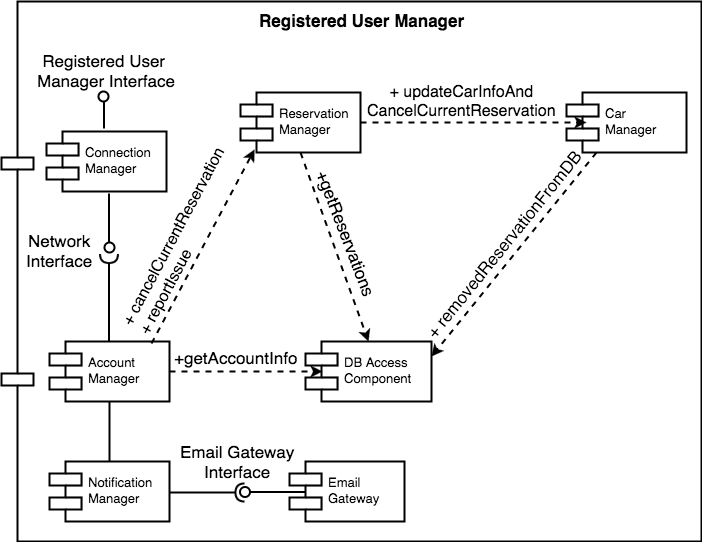

The diagram above was exported from draw.io. Its source (the exported page's mxGraphModel, read from the mxfile embedded in the PNG):
<mxGraphModel dx="790" dy="477" grid="1" gridSize="10" guides="1" tooltips="1" connect="1" arrows="1" fold="1" page="1" pageScale="1" pageWidth="4000" pageHeight="4000" math="0" shadow="0">
  <root>
    <mxCell id="0" />
    <mxCell id="1" parent="0" />
    <mxCell id="4c9097f107bfd756-1" value="" style="shape=component;align=left;spacingLeft=36;rounded=1;shadow=0;glass=0;comic=0;labelBackgroundColor=none;strokeColor=#000000;strokeWidth=2;fillColor=#FFFFFF;gradientColor=none;fontSize=13;" vertex="1" parent="1">
      <mxGeometry x="100" y="50" width="700" height="540" as="geometry" />
    </mxCell>
    <mxCell id="1fc9902ec26883a9-1" value="Connection&#10;Manager" style="shape=component;align=left;spacingLeft=36;rounded=1;shadow=0;glass=0;comic=0;labelBackgroundColor=none;strokeColor=#000000;strokeWidth=2;fillColor=#FFFFFF;gradientColor=none;fontSize=13;" vertex="1" parent="1">
      <mxGeometry x="145" y="180" width="120" height="60" as="geometry" />
    </mxCell>
    <mxCell id="1fc9902ec26883a9-2" value="" style="shape=lollipop;direction=east;html=1;rounded=1;shadow=0;glass=0;comic=0;labelBackgroundColor=none;strokeColor=#000000;strokeWidth=2;fillColor=#FFFFFF;gradientColor=none;fontSize=13;align=center;flipH=1;" vertex="1" parent="1">
      <mxGeometry x="190" y="140" width="25" height="37" as="geometry" />
    </mxCell>
    <mxCell id="1fc9902ec26883a9-3" value="Registered User&amp;nbsp;&lt;div&gt;Manager&amp;nbsp;Interface&lt;/div&gt;" style="text;html=1;resizable=0;points=[];autosize=1;align=center;verticalAlign=top;spacingTop=-4;fontSize=17;" vertex="1" parent="1">
      <mxGeometry x="130" y="97" width="150" height="40" as="geometry" />
    </mxCell>
    <mxCell id="1fc9902ec26883a9-4" value="" style="shape=requires;direction=south;html=1;rounded=1;shadow=0;glass=0;comic=0;labelBackgroundColor=none;strokeColor=#000000;strokeWidth=2;fillColor=#FFFFFF;gradientColor=none;fontSize=13;align=center;flipH=1;rotation=90;" vertex="1" parent="1">
      <mxGeometry x="146" y="349" width="123" height="20" as="geometry" />
    </mxCell>
    <mxCell id="1fc9902ec26883a9-5" value="" style="shape=lollipop;direction=north;html=1;rounded=1;shadow=0;glass=0;comic=0;labelBackgroundColor=none;strokeColor=#000000;strokeWidth=2;fillColor=#FFFFFF;gradientColor=none;fontSize=13;align=center;flipH=1;rotation=90;" vertex="1" parent="1">
      <mxGeometry x="178" y="259" width="59" height="25" as="geometry" />
    </mxCell>
    <mxCell id="139c6c189c4c9a6e-6" style="edgeStyle=orthogonalEdgeStyle;rounded=0;comic=0;html=1;exitX=0.5;exitY=1;entryX=0.5;entryY=0;labelBackgroundColor=#FF0000;startArrow=none;startFill=0;startSize=6;endArrow=none;endFill=0;endSize=6;jettySize=auto;orthogonalLoop=1;strokeColor=#000000;strokeWidth=2;fontSize=17;fontColor=#000000;" edge="1" parent="1" source="1fc9902ec26883a9-6" target="139c6c189c4c9a6e-4">
      <mxGeometry relative="1" as="geometry" />
    </mxCell>
    <mxCell id="1fc9902ec26883a9-6" value="Account&#10;Manager" style="shape=component;align=left;spacingLeft=36;rounded=1;shadow=0;glass=0;comic=0;labelBackgroundColor=none;strokeColor=#000000;strokeWidth=2;fillColor=#FFFFFF;gradientColor=none;fontSize=13;" vertex="1" parent="1">
      <mxGeometry x="148" y="390" width="120" height="60" as="geometry" />
    </mxCell>
    <mxCell id="1fc9902ec26883a9-7" value="Reservation&#10;Manager" style="shape=component;align=left;spacingLeft=36;rounded=1;shadow=0;glass=0;comic=0;labelBackgroundColor=none;strokeColor=#000000;strokeWidth=2;fillColor=#FFFFFF;gradientColor=none;fontSize=13;" vertex="1" parent="1">
      <mxGeometry x="339" y="141" width="120" height="60" as="geometry" />
    </mxCell>
    <mxCell id="1fc9902ec26883a9-9" value="DB Access&#10;Component" style="shape=component;align=left;spacingLeft=36;rounded=1;shadow=0;glass=0;comic=0;labelBackgroundColor=none;strokeColor=#000000;strokeWidth=2;fillColor=#FFFFFF;gradientColor=none;fontSize=13;" vertex="1" parent="1">
      <mxGeometry x="404" y="390" width="126" height="60" as="geometry" />
    </mxCell>
    <mxCell id="1fc9902ec26883a9-10" value="" style="endArrow=classic;html=1;strokeColor=#000000;strokeWidth=2;fontSize=17;entryX=0.115;entryY=0.957;entryPerimeter=0;dashed=1;exitX=0.85;exitY=0.033;exitPerimeter=0;" edge="1" parent="1" source="1fc9902ec26883a9-6" target="1fc9902ec26883a9-7">
      <mxGeometry x="255" y="237.42857142857144" width="50" height="50" as="geometry">
        <mxPoint x="255" y="381" as="sourcePoint" />
        <mxPoint x="305" y="331" as="targetPoint" />
      </mxGeometry>
    </mxCell>
    <mxCell id="1fc9902ec26883a9-11" value="+ cancelCurrentReservation&lt;div&gt;+ reportIssue&lt;/div&gt;" style="text;html=1;resizable=0;points=[];autosize=1;align=left;verticalAlign=top;spacingTop=-4;fontSize=16;rotation=298;" vertex="1" parent="1">
      <mxGeometry x="176" y="266" width="210" height="40" as="geometry" />
    </mxCell>
    <mxCell id="1fc9902ec26883a9-13" value="+ removedReservation&lt;span&gt;FromDB&lt;/span&gt;" style="text;html=1;resizable=0;points=[];autosize=1;align=center;verticalAlign=top;spacingTop=-4;fontSize=17;rotation=309;" vertex="1" parent="1">
      <mxGeometry x="476" y="281" width="250" height="20" as="geometry" />
    </mxCell>
    <mxCell id="1fc9902ec26883a9-16" value="Network&lt;div&gt;Interface&lt;/div&gt;" style="text;html=1;resizable=0;points=[];autosize=1;align=center;verticalAlign=top;spacingTop=-4;fontSize=17;" vertex="1" parent="1">
      <mxGeometry x="118" y="277" width="80" height="40" as="geometry" />
    </mxCell>
    <mxCell id="1fc9902ec26883a9-18" value="" style="endArrow=classic;html=1;dashed=1;strokeColor=#000000;strokeWidth=2;fontSize=17;entryX=0.131;entryY=0.495;entryPerimeter=0;exitX=1;exitY=0.5;" edge="1" parent="1" source="1fc9902ec26883a9-6" target="1fc9902ec26883a9-9">
      <mxGeometry x="274.9999999999998" y="404" width="50" height="50" as="geometry">
        <mxPoint x="275" y="406" as="sourcePoint" />
        <mxPoint x="394" y="406" as="targetPoint" />
      </mxGeometry>
    </mxCell>
    <mxCell id="1fc9902ec26883a9-19" value="+getAccountInfo" style="text;html=1;resizable=0;points=[];autosize=1;align=left;verticalAlign=top;spacingTop=-4;fontSize=17;" vertex="1" parent="1">
      <mxGeometry x="271" y="394" width="140" height="20" as="geometry" />
    </mxCell>
    <mxCell id="4c9097f107bfd756-2" value="&lt;b&gt;Registered User&amp;nbsp;&lt;span&gt;Manager&lt;/span&gt;&lt;/b&gt;" style="text;html=1;resizable=0;points=[];autosize=1;align=center;verticalAlign=top;spacingTop=-4;fontSize=17;" vertex="1" parent="1">
      <mxGeometry x="350" y="57" width="220" height="20" as="geometry" />
    </mxCell>
    <mxCell id="13ca0e0619779919-2" value="Car &#10;Manager" style="shape=component;align=left;spacingLeft=36;rounded=1;shadow=0;glass=0;comic=0;labelBackgroundColor=none;strokeColor=#000000;strokeWidth=2;fillColor=#FFFFFF;gradientColor=none;fontSize=13;" vertex="1" parent="1">
      <mxGeometry x="665" y="141" width="120" height="60" as="geometry" />
    </mxCell>
    <mxCell id="13ca0e0619779919-7" style="edgeStyle=orthogonalEdgeStyle;rounded=0;html=1;exitX=1;exitY=0.5;entryX=0.167;entryY=0.496;entryPerimeter=0;dashed=1;startArrow=none;startFill=0;endArrow=classic;endFill=1;jettySize=auto;orthogonalLoop=1;strokeColor=#000000;strokeWidth=2;fontSize=16;" edge="1" parent="1" source="1fc9902ec26883a9-7" target="13ca0e0619779919-2">
      <mxGeometry relative="1" as="geometry" />
    </mxCell>
    <mxCell id="13ca0e0619779919-8" value="+ updateCarInfoAnd&lt;div&gt;CancelCurrentReservation&lt;/div&gt;" style="text;html=1;resizable=0;points=[];autosize=1;align=center;verticalAlign=top;spacingTop=-4;fontSize=16;" vertex="1" parent="1">
      <mxGeometry x="460" y="129" width="200" height="40" as="geometry" />
    </mxCell>
    <mxCell id="2f286d5ff20bb0d0-2" value="" style="endArrow=classic;html=1;strokeColor=#000000;strokeWidth=2;fontSize=17;entryX=1;entryY=0.25;dashed=1;exitX=0.25;exitY=1;" edge="1" parent="1" source="13ca0e0619779919-2" target="1fc9902ec26883a9-9">
      <mxGeometry x="595" y="259.42857142857144" width="50" height="50" as="geometry">
        <mxPoint x="590" y="414" as="sourcePoint" />
        <mxPoint x="693" y="220" as="targetPoint" />
      </mxGeometry>
    </mxCell>
    <mxCell id="2f286d5ff20bb0d0-3" value="" style="endArrow=classic;html=1;strokeColor=#000000;strokeWidth=2;fontSize=17;entryX=0.5;entryY=0;dashed=1;exitX=0.5;exitY=1;" edge="1" parent="1" source="1fc9902ec26883a9-7" target="1fc9902ec26883a9-9">
      <mxGeometry x="275" y="257.42857142857144" width="50" height="50" as="geometry">
        <mxPoint x="270" y="412" as="sourcePoint" />
        <mxPoint x="373" y="218" as="targetPoint" />
      </mxGeometry>
    </mxCell>
    <mxCell id="2f286d5ff20bb0d0-4" value="+getReservations" style="text;html=1;resizable=0;points=[];autosize=1;align=left;verticalAlign=top;spacingTop=-4;fontSize=17;rotation=69;" vertex="1" parent="1">
      <mxGeometry x="375" y="278" width="150" height="20" as="geometry" />
    </mxCell>
    <mxCell id="139c6c189c4c9a6e-1" value="" style="shape=requires;direction=north;html=1;rounded=1;shadow=0;glass=0;comic=0;labelBackgroundColor=none;strokeColor=#000000;strokeWidth=2;fillColor=#FFFFFF;gradientColor=none;fontSize=13;align=center;flipH=1;rotation=0;" vertex="1" parent="1">
      <mxGeometry x="268" y="531" width="80" height="20" as="geometry" />
    </mxCell>
    <mxCell id="139c6c189c4c9a6e-2" value="" style="shape=lollipop;direction=south;html=1;rounded=1;shadow=0;glass=0;comic=0;labelBackgroundColor=none;strokeColor=#000000;strokeWidth=2;fillColor=#FFFFFF;gradientColor=none;fontSize=13;align=center;flipH=1;rotation=0;" vertex="1" parent="1">
      <mxGeometry x="338" y="528" width="66" height="25" as="geometry" />
    </mxCell>
    <mxCell id="139c6c189c4c9a6e-3" value="Email Gateway&lt;div&gt;Interface&lt;/div&gt;" style="text;html=1;resizable=0;points=[];autosize=1;align=center;verticalAlign=top;spacingTop=-4;fontSize=17;" vertex="1" parent="1">
      <mxGeometry x="271" y="488" width="130" height="40" as="geometry" />
    </mxCell>
    <mxCell id="139c6c189c4c9a6e-4" value="Notification&#10;Manager" style="shape=component;align=left;spacingLeft=36;rounded=1;shadow=0;glass=0;comic=0;labelBackgroundColor=none;strokeColor=#000000;strokeWidth=2;fillColor=#FFFFFF;gradientColor=none;fontSize=13;" vertex="1" parent="1">
      <mxGeometry x="148" y="510" width="120" height="60" as="geometry" />
    </mxCell>
    <mxCell id="139c6c189c4c9a6e-5" value="Email&#10;Gateway" style="shape=component;align=left;spacingLeft=36;rounded=1;shadow=0;glass=0;comic=0;labelBackgroundColor=none;strokeColor=#000000;strokeWidth=2;fillColor=#FFFFFF;gradientColor=none;fontSize=13;" vertex="1" parent="1">
      <mxGeometry x="388" y="510" width="115" height="60" as="geometry" />
    </mxCell>
  </root>
</mxGraphModel>